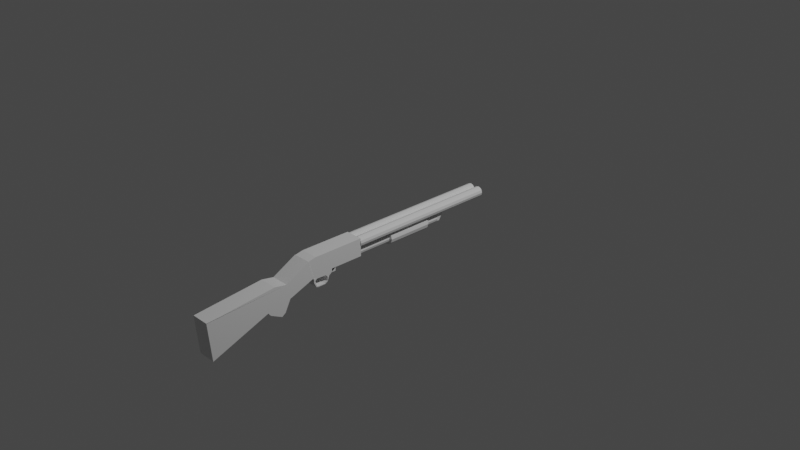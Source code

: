 # Source: shotgun.blend  (saved by Blender 3.2.14; exported with 4.5.12 LTS)
import bpy
from mathutils import Matrix  # noqa: F401  (used for matrix-valued properties, if any)

bpy.ops.wm.read_factory_settings(use_empty=True)
scene = bpy.context.scene
scene.name = 'Scene'

# ---- collections
col_collection = bpy.data.collections.new('Collection'); scene.collection.children.link(col_collection)

# ---- materials (node trees are filled in below, after node groups)
mat_material = bpy.data.materials.new('Material')
mat_material.alpha_threshold = 0.0
mat_material.use_transparent_shadow = False
mat_material.line_color = (0.0, 0.0, 0.0, 1.0)

# ---- material node trees
mat_material.use_nodes = True; mat_material.node_tree.nodes.clear()
_N = mat_material.node_tree.nodes; _L = mat_material.node_tree.links
n0 = _N.new('ShaderNodeOutputMaterial'); n0.name = 'Material Output'; n0.location = (300, 300)
n1 = _N.new('ShaderNodeBsdfPrincipled'); n1.name = 'Principled BSDF'; n1.location = (10, 300)
n1.distribution = 'GGX'
n1.subsurface_method = 'RANDOM_WALK_SKIN'
n1.inputs[2].default_value = 0.4
n1.inputs[3].default_value = 1.45
n1.inputs[27].default_value = (0.0, 0.0, 0.0, 1.0)
n1.inputs[28].default_value = 1.0
_L.new(n1.outputs[0], n0.inputs[0])
n0.is_active_output = True

# ---- world
world_world = bpy.data.worlds.new('World'); scene.world = world_world
world_world.use_nodes = True; world_world.node_tree.nodes.clear()
_N = world_world.node_tree.nodes; _L = world_world.node_tree.links
n0 = _N.new('ShaderNodeOutputWorld'); n0.name = 'World Output'; n0.location = (300, 300)
n1 = _N.new('ShaderNodeBackground'); n1.name = 'Background'; n1.location = (10, 300)
n1.inputs[0].default_value = (0.05088, 0.05088, 0.05088, 1.0)
_L.new(n1.outputs[0], n0.inputs[0])
n0.is_active_output = True
world_world.color = (0.05088, 0.05088, 0.05088)
world_world.use_sun_shadow = False
world_world.sun_shadow_jitter_overblur = 0.0

# ---- cameras
cam_camera = bpy.data.cameras.new('Camera')
cam_camera.clip_end = 100.0
cam_camera.ortho_scale = 7.314

# ---- lights
light_light = bpy.data.lights.new('Light', 'POINT')
light_light.transmission_factor = 0.0
light_light.energy = 1000.0
light_light.shadow_soft_size = 0.1
light_light.shadow_maximum_resolution = 0.006
light_light.use_absolute_resolution = True

# ---- meshes
me_cube = bpy.data.meshes.new('Cube')
me_cube.from_pydata([(1.0, 7.929, 1.446), (1.0, 5.672, -0.7113), (1.0, -1.0, 1.0), (1.0, -0.6325, -3.126), (-1.0, 7.929, 1.446), (-1.0, 5.672, -0.7113), (-1.0, -1.0, 1.0), (-1.0, -0.6325, -3.126), (1.0, 8.278, -0.1857), (1.0, 7.649, -1.425), (-1.0, 8.278, -0.1857), (-1.0, 7.649, -1.425), (1.0, 10.6, 2.873), (-1.0, 10.6, 2.873), (1.0, 11.11, 0.9001), (-1.0, 11.11, 0.9001), (1.0, 6.575, 1.708), (1.0, -1.016, 0.973), (-1.0, 6.575, 1.708), (-1.0, -1.016, 0.973), (1.0, 5.945, -1.066), (-1.0, 5.945, -1.066), (1.0, 7.239, -1.727), (-1.0, 7.239, -1.727), (-0.9666, 11.62, 0.7203), (-0.9666, 11.48, 3.025), (-0.9666, 13.42, 1.092), (-0.9666, 13.42, 3.025), (0.9666, 11.62, 0.7203), (0.9666, 11.48, 3.025), (0.9666, 13.42, 1.092), (0.9666, 13.42, 3.025), (-0.9666, 17.11, 1.092), (-0.9666, 17.11, 3.025), (0.9666, 17.11, 1.092), (0.9666, 17.11, 3.025), (-0.9666, 11.22, 0.4579), (-0.9666, 10.59, 2.85), (0.9666, 11.22, 0.4579), (0.9666, 10.59, 2.85), (-0.9666, 11.61, 0.6929), (-0.9666, 12.6, 0.671), (0.9666, 11.61, 0.6929), (0.9666, 12.6, 0.671), (-0.9666, 13.88, 1.095), (0.9666, 13.88, 1.095), (-0.9666, 12.93, 0.3892), (0.9666, 12.93, 0.3892), (-0.9666, 13.42, 0.6975), (0.9666, 13.42, 0.6975), (-0.9666, 13.84, 0.6998), (0.9666, 13.84, 0.6998), (-0.688, 11.23, 1.358), (-0.688, 11.23, 2.734), (-0.688, 12.61, 1.358), (-0.688, 12.61, 2.734), (0.688, 11.23, 1.358), (0.688, 11.23, 2.734), (0.688, 12.61, 1.358), (0.688, 12.61, 2.734)], [], [(6, 2, 17, 19), (3, 2, 6, 7), (7, 6, 4, 5), (5, 1, 3, 7), (1, 0, 2, 3), (5, 4, 10, 11), (11, 10, 8, 9), (5, 11, 23, 21), (4, 0, 12, 13), (0, 1, 9, 8), (13, 12, 14, 15), (0, 8, 14, 12), (8, 10, 15, 14), (10, 4, 13, 15), (16, 18, 19, 17), (4, 6, 19, 18), (2, 0, 16, 17), (0, 4, 18, 16), (20, 21, 23, 22), (9, 1, 20, 22), (1, 5, 21, 20), (11, 9, 22, 23), (24, 25, 27, 26), (27, 31, 35, 33), (30, 31, 29, 28), (29, 25, 37, 39), (41, 26, 44, 46), (31, 27, 25, 29), (32, 33, 35, 34), (26, 27, 33, 32), (31, 30, 34, 35), (30, 26, 32, 34), (38, 39, 37, 36), (28, 29, 39, 38), (25, 24, 36, 37), (24, 28, 38, 36), (41, 43, 42, 40), (24, 26, 41, 40), (30, 28, 42, 43), (28, 24, 40, 42), (44, 45, 47, 46), (43, 41, 46, 47), (30, 43, 47, 45), (26, 30, 49, 48), (48, 49, 51, 50), (44, 26, 48, 50), (45, 44, 50, 51), (30, 45, 51, 49), (52, 53, 55, 54), (54, 55, 59, 58), (58, 59, 57, 56), (56, 57, 53, 52), (54, 58, 56, 52), (59, 55, 53, 57)])
_uv = me_cube.uv_layers.new(name='UVMap')
_uv.uv.foreach_set('vector', [0.625, 1.0, 0.625, 0.75, 0.625, 0.75, 0.625, 1.0, 0.375, 0.75, 0.625, 0.75, 0.625, 1.0, 0.375, 1.0, 0.375, 0.0, 0.625, 0.0, 0.625, 0.25, 0.375, 0.25, 0.125, 0.5, 0.375, 0.5, 0.375, 0.75, 0.125, 0.75, 0.375, 0.5, 0.625, 0.5, 0.625, 0.75, 0.375, 0.75, 0.375, 0.25, 0.625, 0.25, 0.5559, 0.25, 0.375, 0.25, 0.375, 0.25, 0.5559, 0.25, 0.5559, 0.5, 0.375, 0.5, 0.375, 0.25, 0.375, 0.25, 0.375, 0.25, 0.375, 0.25, 0.875, 0.5, 0.625, 0.5, 0.625, 0.5, 0.875, 0.5, 0.625, 0.5, 0.375, 0.5, 0.375, 0.5, 0.5559, 0.5, 0.875, 0.5, 0.625, 0.5, 0.5559, 0.5, 0.875, 0.5, 0.625, 0.5, 0.5559, 0.5, 0.5559, 0.5, 0.625, 0.5, 0.5559, 0.5, 0.5559, 0.25, 0.5559, 0.25, 0.5559, 0.5, 0.5559, 0.25, 0.625, 0.25, 0.625, 0.25, 0.5559, 0.25, 0.625, 0.5, 0.875, 0.5, 0.875, 0.7505, 0.625, 0.75, 0.625, 0.25, 0.625, 0.0, 0.625, -0.0004762, 0.625, 0.25, 0.625, 0.75, 0.625, 0.5, 0.625, 0.5, 0.625, 0.75, 0.625, 0.5, 0.875, 0.5, 0.875, 0.5, 0.625, 0.5, 0.375, 0.5, 0.125, 0.5, 0.125, 0.5, 0.375, 0.5, 0.375, 0.5, 0.375, 0.5, 0.375, 0.5, 0.375, 0.5, 0.375, 0.5, 0.125, 0.5, 0.125, 0.5, 0.375, 0.5, 0.375, 0.25, 0.375, 0.5, 0.375, 0.5, 0.375, 0.25, 0.375, 0.0, 0.625, 0.0, 0.625, 0.25, 0.375, 0.25, 0.875, 0.5, 0.625, 0.5, 0.625, 0.5, 0.875, 0.5, 0.375, 0.5, 0.625, 0.5, 0.625, 0.75, 0.375, 0.75, 0.625, 0.75, 0.875, 0.75, 0.875, 0.75, 0.625, 0.75, 0.375, 0.25, 0.375, 0.25, 0.375, 0.25, 0.375, 0.25, 0.625, 0.5, 0.875, 0.5, 0.875, 0.75, 0.625, 0.75, 0.375, 0.25, 0.625, 0.25, 0.625, 0.5, 0.375, 0.5, 0.375, 0.25, 0.625, 0.25, 0.625, 0.25, 0.375, 0.25, 0.625, 0.5, 0.375, 0.5, 0.375, 0.5, 0.625, 0.5, 0.375, 0.5, 0.125, 0.5, 0.125, 0.5, 0.375, 0.5, 0.375, 0.75, 0.625, 0.75, 0.625, 1.0, 0.375, 1.0, 0.375, 0.75, 0.625, 0.75, 0.625, 0.75, 0.375, 0.75, 0.625, 0.0, 0.375, 0.0, 0.375, 0.0, 0.625, 0.0, 0.125, 0.75, 0.375, 0.75, 0.375, 0.75, 0.125, 0.75, 0.125, 0.5, 0.375, 0.5, 0.375, 0.75, 0.125, 0.75, 0.375, 0.0, 0.375, 0.25, 0.375, 0.25, 0.375, 0.0, 0.375, 0.5, 0.375, 0.75, 0.375, 0.75, 0.375, 0.5, 0.375, 0.75, 0.125, 0.75, 0.125, 0.75, 0.375, 0.75, 0.125, 0.5, 0.375, 0.5, 0.375, 0.5, 0.125, 0.5, 0.375, 0.5, 0.125, 0.5, 0.125, 0.5, 0.375, 0.5, 0.375, 0.5, 0.375, 0.5, 0.375, 0.5, 0.375, 0.5, 0.125, 0.5, 0.375, 0.5, 0.375, 0.5, 0.125, 0.5, 0.125, 0.5, 0.375, 0.5, 0.375, 0.5, 0.125, 0.5, 0.375, 0.25, 0.375, 0.25, 0.375, 0.25, 0.375, 0.25, 0.375, 0.5, 0.125, 0.5, 0.125, 0.5, 0.375, 0.5, 0.375, 0.5, 0.375, 0.5, 0.375, 0.5, 0.375, 0.5, 0.375, 0.0, 0.625, 0.0, 0.625, 0.25, 0.375, 0.25, 0.375, 0.25, 0.625, 0.25, 0.625, 0.5, 0.375, 0.5, 0.375, 0.5, 0.625, 0.5, 0.625, 0.75, 0.375, 0.75, 0.375, 0.75, 0.625, 0.75, 0.625, 1.0, 0.375, 1.0, 0.125, 0.5, 0.375, 0.5, 0.375, 0.75, 0.125, 0.75, 0.625, 0.5, 0.875, 0.5, 0.875, 0.75, 0.625, 0.75])
me_cube.materials.append(mat_material)
me_cube.use_mirror_vertex_groups = False
me_cube.update()
me_cube_001 = bpy.data.meshes.new('Cube.001')
me_cube_001.from_pydata([(-0.06609, -1.176, -0.2388), (-0.06657, -1.159, -0.2104), (-0.06609, -1.158, -0.2388), (-0.06609, -1.141, -0.2126), (0.06609, -1.176, -0.2388), (0.06785, -1.157, -0.2104), (0.06609, -1.158, -0.2388), (0.06609, -1.141, -0.2126), (-0.06609, -1.176, -0.255), (-0.06609, -1.161, -0.2565), (0.06609, -1.176, -0.255), (0.06609, -1.161, -0.2565), (-0.06609, -1.154, -0.2762), (-0.06609, -1.151, -0.2784), (0.06609, -1.154, -0.2762), (0.06609, -1.151, -0.2784)], [], [(0, 1, 3, 2), (2, 3, 7, 6), (6, 7, 5, 4), (4, 5, 1, 0), (6, 4, 10, 11), (7, 3, 1, 5), (11, 10, 14, 15), (4, 0, 8, 10), (2, 6, 11, 9), (0, 2, 9, 8), (13, 15, 14, 12), (8, 9, 13, 12), (10, 8, 12, 14), (9, 11, 15, 13)])
_uv = me_cube_001.uv_layers.new(name='UVMap')
_uv.uv.foreach_set('vector', [0.375, 0.0, 0.625, 0.0, 0.625, 0.25, 0.375, 0.25, 0.375, 0.25, 0.625, 0.25, 0.625, 0.5, 0.375, 0.5, 0.375, 0.5, 0.625, 0.5, 0.625, 0.75, 0.375, 0.75, 0.375, 0.75, 0.625, 0.75, 0.625, 1.0, 0.375, 1.0, 0.375, 0.5, 0.375, 0.75, 0.375, 0.75, 0.375, 0.5, 0.625, 0.5, 0.875, 0.5, 0.875, 0.75, 0.625, 0.75, 0.375, 0.5, 0.375, 0.75, 0.375, 0.75, 0.375, 0.5, 0.375, 0.75, 0.375, 1.0, 0.375, 1.0, 0.375, 0.75, 0.375, 0.25, 0.375, 0.5, 0.375, 0.5, 0.375, 0.25, 0.375, 0.0, 0.375, 0.25, 0.375, 0.25, 0.375, 0.0, 0.125, 0.5, 0.375, 0.5, 0.375, 0.75, 0.125, 0.75, 0.375, 0.0, 0.375, 0.25, 0.375, 0.25, 0.375, 0.0, 0.375, 0.75, 0.375, 1.0, 0.375, 1.0, 0.375, 0.75, 0.375, 0.25, 0.375, 0.5, 0.375, 0.5, 0.375, 0.25])
me_cube_001.update()
me_cube_002 = bpy.data.meshes.new('Cube.002')
me_cube_002.from_pydata([(-1.0, -1.199, -0.02318), (-1.0, -1.025, -0.0234), (-1.0, -1.197, 0.3821), (-1.0, -1.023, 0.3818), (1.0, -1.199, -0.02318), (1.0, -1.025, -0.0234), (1.0, -1.197, 0.3821), (1.0, -1.023, 0.3818), (-1.0, -0.9267, -0.5877), (-1.0, -1.029, -0.1983), (1.0, -0.9267, -0.5877), (1.0, -1.029, -0.1983), (-1.0, -0.8178, -0.5984), (-1.0, -0.8231, -0.5012), (1.0, -0.8178, -0.5984), (1.0, -0.8231, -0.5012), (-1.0, -0.7977, -0.6466), (-1.0, -0.6671, -0.5168), (1.0, -0.7977, -0.6466), (1.0, -0.6671, -0.5168), (-1.0, -0.6622, -0.6478), (-1.0, -0.6631, -0.5572), (1.0, -0.6622, -0.6478), (1.0, -0.6631, -0.5572), (-1.0, 0.1329, -0.655), (-1.0, 0.1268, -0.5611), (1.0, 0.1329, -0.655), (1.0, 0.1268, -0.5611), (-1.0, 0.4506, -0.4668), (-1.0, 0.4323, -0.3851), (1.0, 0.4506, -0.4668), (1.0, 0.4323, -0.3851), (-1.0, 0.6513, 0.01811), (-1.0, 0.5075, 0.03095), (1.0, 0.6513, 0.01811), (1.0, 0.5075, 0.03095)], [], [(0, 1, 3, 2), (2, 3, 7, 6), (6, 7, 5, 4), (5, 1, 9, 11), (2, 6, 4, 0), (7, 3, 1, 5), (8, 10, 14, 12), (4, 5, 11, 10), (1, 0, 8, 9), (0, 4, 10, 8), (12, 14, 18, 16), (9, 8, 12, 13), (11, 9, 13, 15), (10, 11, 15, 14), (19, 17, 21, 23), (13, 12, 16, 17), (15, 13, 17, 19), (14, 15, 19, 18), (20, 22, 26, 24), (18, 19, 23, 22), (16, 18, 22, 20), (17, 16, 20, 21), (24, 26, 30, 28), (21, 20, 24, 25), (23, 21, 25, 27), (22, 23, 27, 26), (31, 29, 33, 35), (25, 24, 28, 29), (27, 25, 29, 31), (26, 27, 31, 30), (34, 35, 33, 32), (30, 31, 35, 34), (28, 30, 34, 32), (29, 28, 32, 33)])
_uv = me_cube_002.uv_layers.new(name='UVMap')
_uv.uv.foreach_set('vector', [0.375, 0.0, 0.625, 0.0, 0.625, 0.25, 0.375, 0.25, 0.375, 0.25, 0.625, 0.25, 0.625, 0.5, 0.375, 0.5, 0.375, 0.5, 0.625, 0.5, 0.625, 0.75, 0.375, 0.75, 0.625, 0.75, 0.875, 0.75, 0.875, 0.75, 0.625, 0.75, 0.125, 0.5, 0.375, 0.5, 0.375, 0.75, 0.125, 0.75, 0.625, 0.5, 0.875, 0.5, 0.875, 0.75, 0.625, 0.75, 0.125, 0.75, 0.375, 0.75, 0.375, 0.75, 0.125, 0.75, 0.375, 0.75, 0.625, 0.75, 0.625, 0.75, 0.375, 0.75, 0.625, 0.0, 0.375, 0.0, 0.375, 0.0, 0.625, 0.0, 0.125, 0.75, 0.375, 0.75, 0.375, 0.75, 0.125, 0.75, 0.125, 0.75, 0.375, 0.75, 0.375, 0.75, 0.125, 0.75, 0.625, 0.0, 0.375, 0.0, 0.375, 0.0, 0.625, 0.0, 0.625, 0.75, 0.875, 0.75, 0.875, 0.75, 0.625, 0.75, 0.375, 0.75, 0.625, 0.75, 0.625, 0.75, 0.375, 0.75, 0.625, 0.75, 0.875, 0.75, 0.875, 0.75, 0.625, 0.75, 0.625, 0.0, 0.375, 0.0, 0.375, 0.0, 0.625, 0.0, 0.625, 0.75, 0.875, 0.75, 0.875, 0.75, 0.625, 0.75, 0.375, 0.75, 0.625, 0.75, 0.625, 0.75, 0.375, 0.75, 0.125, 0.75, 0.375, 0.75, 0.375, 0.75, 0.125, 0.75, 0.375, 0.75, 0.625, 0.75, 0.625, 0.75, 0.375, 0.75, 0.125, 0.75, 0.375, 0.75, 0.375, 0.75, 0.125, 0.75, 0.625, 0.0, 0.375, 0.0, 0.375, 0.0, 0.625, 0.0, 0.125, 0.75, 0.375, 0.75, 0.375, 0.75, 0.125, 0.75, 0.625, 0.0, 0.375, 0.0, 0.375, 0.0, 0.625, 0.0, 0.625, 0.75, 0.875, 0.75, 0.875, 0.75, 0.625, 0.75, 0.375, 0.75, 0.625, 0.75, 0.625, 0.75, 0.375, 0.75, 0.625, 0.75, 0.875, 0.75, 0.875, 0.75, 0.625, 0.75, 0.625, 0.0, 0.375, 0.0, 0.375, 0.0, 0.625, 0.0, 0.625, 0.75, 0.875, 0.75, 0.875, 0.75, 0.625, 0.75, 0.375, 0.75, 0.625, 0.75, 0.625, 0.75, 0.375, 0.75, 0.375, 0.75, 0.625, 0.75, 0.625, 1.0, 0.375, 1.0, 0.375, 0.75, 0.625, 0.75, 0.625, 0.75, 0.375, 0.75, 0.125, 0.75, 0.375, 0.75, 0.375, 0.75, 0.125, 0.75, 0.625, 0.0, 0.375, 0.0, 0.375, 0.0, 0.625, 0.0])
me_cube_002.update()
me_cylinder_001 = bpy.data.meshes.new('Cylinder.001')
me_cylinder_001.from_pydata([(0.0, 1.0, -27.87), (0.0, 1.0, 1.0), (0.5, 0.866, -27.87), (0.5, 0.866, 1.0), (0.866, 0.5, -27.87), (0.866, 0.5, 1.0), (1.0, -1.218e-06, -27.87), (1.0, -4.371e-08, 1.0), (0.866, -0.5, -27.87), (0.866, -0.5, 1.0), (0.5, -0.866, -27.87), (0.5, -0.866, 1.0), (-8.742e-08, -1.0, -27.87), (-8.742e-08, -1.0, 1.0), (-0.5, -0.866, -27.87), (-0.5, -0.866, 1.0), (-0.866, -0.5, -27.87), (-0.866, -0.5, 1.0), (-1.0, -1.163e-06, -27.87), (-1.0, 1.192e-08, 1.0), (-0.866, 0.5, -27.87), (-0.866, 0.5, 1.0), (-0.5, 0.866, -27.87), (-0.5, 0.866, 1.0), (-2.47e-06, 1.0, -30.46), (0.5, 0.866, -30.46), (0.866, 0.5, -30.46), (1.0, -1.218e-06, -30.46), (0.866, -0.5, -30.46), (0.5, -0.866, -30.46), (-2.558e-06, -1.0, -30.46), (-0.5, -0.866, -30.46), (-0.866, -0.5, -30.46), (-1.0, -1.163e-06, -30.46), (-0.866, 0.5, -30.46), (-0.5, 0.866, -30.46)], [], [(0, 1, 3, 2), (2, 3, 5, 4), (4, 5, 7, 6), (6, 7, 9, 8), (8, 9, 11, 10), (10, 11, 13, 12), (12, 13, 15, 14), (14, 15, 17, 16), (16, 17, 19, 18), (18, 19, 21, 20), (3, 1, 23, 21, 19, 17, 15, 13, 11, 9, 7, 5), (20, 21, 23, 22), (22, 23, 1, 0), (22, 0, 24, 35), (24, 25, 26, 27, 28, 29, 30, 31, 32, 33, 34, 35), (0, 2, 25, 24), (4, 6, 27, 26), (20, 22, 35, 34), (2, 4, 26, 25), (18, 20, 34, 33), (16, 18, 33, 32), (14, 16, 32, 31), (12, 14, 31, 30), (10, 12, 30, 29), (8, 10, 29, 28), (6, 8, 28, 27)])
_uv = me_cylinder_001.uv_layers.new(name='UVMap')
_uv.uv.foreach_set('vector', [1.0, 0.5, 1.0, 1.0, 0.9167, 1.0, 0.9167, 0.5, 0.9167, 0.5, 0.9167, 1.0, 0.8333, 1.0, 0.8333, 0.5, 0.8333, 0.5, 0.8333, 1.0, 0.75, 1.0, 0.75, 0.5, 0.75, 0.5, 0.75, 1.0, 0.6667, 1.0, 0.6667, 0.5, 0.6667, 0.5, 0.6667, 1.0, 0.5833, 1.0, 0.5833, 0.5, 0.5833, 0.5, 0.5833, 1.0, 0.5, 1.0, 0.5, 0.5, 0.5, 0.5, 0.5, 1.0, 0.4167, 1.0, 0.4167, 0.5, 0.4167, 0.5, 0.4167, 1.0, 0.3333, 1.0, 0.3333, 0.5, 0.3333, 0.5, 0.3333, 1.0, 0.25, 1.0, 0.25, 0.5, 0.25, 0.5, 0.25, 1.0, 0.1667, 1.0, 0.1667, 0.5, 0.37, 0.4578, 0.25, 0.49, 0.13, 0.4578, 0.04215, 0.37, 0.01, 0.25, 0.04215, 0.13, 0.13, 0.04215, 0.25, 0.01, 0.37, 0.04215, 0.4578, 0.13, 0.49, 0.25, 0.4578, 0.37, 0.1667, 0.5, 0.1667, 1.0, 0.08333, 1.0, 0.08333, 0.5, 0.08333, 0.5, 0.08333, 1.0, 7.451e-08, 1.0, 7.451e-08, 0.5, 0.08333, 0.5, 7.451e-08, 0.5, 7.451e-08, 0.5, 0.08333, 0.5, 0.75, 0.49, 0.87, 0.4578, 0.9578, 0.37, 0.99, 0.25, 0.9578, 0.13, 0.87, 0.04215, 0.75, 0.01, 0.63, 0.04215, 0.5422, 0.13, 0.51, 0.25, 0.5422, 0.37, 0.63, 0.4578, 1.0, 0.5, 0.9167, 0.5, 0.9167, 0.5, 1.0, 0.5, 0.8333, 0.5, 0.75, 0.5, 0.75, 0.5, 0.8333, 0.5, 0.1667, 0.5, 0.08333, 0.5, 0.08333, 0.5, 0.1667, 0.5, 0.9167, 0.5, 0.8333, 0.5, 0.8333, 0.5, 0.9167, 0.5, 0.25, 0.5, 0.1667, 0.5, 0.1667, 0.5, 0.25, 0.5, 0.3333, 0.5, 0.25, 0.5, 0.25, 0.5, 0.3333, 0.5, 0.4167, 0.5, 0.3333, 0.5, 0.3333, 0.5, 0.4167, 0.5, 0.5, 0.5, 0.4167, 0.5, 0.4167, 0.5, 0.5, 0.5, 0.5833, 0.5, 0.5, 0.5, 0.5, 0.5, 0.5833, 0.5, 0.6667, 0.5, 0.5833, 0.5, 0.5833, 0.5, 0.6667, 0.5, 0.75, 0.5, 0.6667, 0.5, 0.6667, 0.5, 0.75, 0.5])
me_cylinder_001.update()
me_cylinder_002 = bpy.data.meshes.new('Cylinder.002')
me_cylinder_002.from_pydata([(0.0, 1.0, -1.0), (0.0, 1.0, 1.0), (0.5, 0.866, -1.0), (0.5, 0.866, 1.0), (0.866, 0.5, -1.0), (0.866, 0.5, 1.0), (1.0, -4.371e-08, -1.0), (1.0, -4.371e-08, 1.0), (0.866, -0.5, -1.0), (0.866, -0.5, 1.0), (0.5, -0.866, -1.0), (0.5, -0.866, 1.0), (-8.742e-08, -1.0, -1.0), (-8.742e-08, -1.0, 1.0), (-0.5, -0.866, -1.0), (-0.5, -0.866, 1.0), (-0.866, -0.5, -1.0), (-0.866, -0.5, 1.0), (-1.0, 1.192e-08, -1.0), (-1.0, 1.192e-08, 1.0), (-0.866, 0.5, -1.0), (-0.866, 0.5, 1.0), (-0.5, 0.866, -1.0), (-0.5, 0.866, 1.0), (0.0, 1.0, -7.304), (0.5, 0.866, -7.304), (0.866, 0.5, -7.304), (1.0, -4.371e-08, -7.304), (0.866, -0.5, -7.304), (0.5, -0.866, -7.304), (-8.742e-08, -1.0, -7.304), (-0.5, -0.866, -7.304), (-0.866, -0.5, -7.304), (-1.0, 1.192e-08, -7.304), (-0.866, 0.5, -7.304), (-0.5, 0.866, -7.304), (6.358e-09, 1.518, -7.521), (0.7588, 1.314, -7.521), (1.314, 0.7588, -7.521), (1.518, -1.898e-07, -7.521), (1.314, -0.7588, -7.521), (0.7588, -1.314, -7.521), (-1.263e-07, -1.518, -7.521), (-0.7588, -1.314, -7.521), (-1.314, -0.7588, -7.521), (-1.518, -1.053e-07, -7.521), (-1.314, 0.7588, -7.521), (-0.7588, 1.314, -7.521), (-2.79e-06, 1.518, -17.65), (0.7588, 1.314, -17.65), (1.314, 0.7588, -17.65), (1.518, -1.898e-07, -17.65), (1.314, -0.7588, -17.65), (0.7588, -1.314, -17.65), (-2.922e-06, -1.518, -17.65), (-0.7588, -1.314, -17.65), (-1.314, -0.7588, -17.65), (-1.518, -1.053e-07, -17.65), (-1.314, 0.7588, -17.65), (-0.7588, 1.314, -17.65), (-2.803e-06, 1.039, -18.22), (0.5195, 0.8999, -18.22), (0.8999, 0.5195, -18.22), (1.039, -1.299e-07, -18.22), (0.8999, -0.5195, -18.22), (0.5195, -0.8999, -18.22), (-2.893e-06, -1.039, -18.22), (-0.5195, -0.8999, -18.22), (-0.8999, -0.5195, -18.22), (-1.039, -7.211e-08, -18.22), (-0.8999, 0.5195, -18.22), (-0.5195, 0.8999, -18.22), (-3.558e-06, 1.039, -20.78), (0.5195, 0.8999, -20.78), (0.8999, 0.5195, -20.78), (1.039, -1.299e-07, -20.78), (0.8999, -0.5195, -20.78), (0.5195, -0.8999, -20.78), (-3.649e-06, -1.039, -20.78), (-0.5195, -0.8999, -20.78), (-0.8999, -0.5195, -20.78), (-1.039, -7.211e-08, -20.78), (-0.8999, 0.5195, -20.78), (-0.5195, 0.8999, -20.78)], [], [(0, 1, 3, 2), (2, 3, 5, 4), (4, 5, 7, 6), (6, 7, 9, 8), (8, 9, 11, 10), (10, 11, 13, 12), (12, 13, 15, 14), (14, 15, 17, 16), (16, 17, 19, 18), (18, 19, 21, 20), (3, 1, 23, 21, 19, 17, 15, 13, 11, 9, 7, 5), (20, 21, 23, 22), (22, 23, 1, 0), (2, 4, 26, 25), (25, 26, 38, 37), (18, 20, 34, 33), (16, 18, 33, 32), (14, 16, 32, 31), (12, 14, 31, 30), (10, 12, 30, 29), (8, 10, 29, 28), (6, 8, 28, 27), (22, 0, 24, 35), (0, 2, 25, 24), (4, 6, 27, 26), (20, 22, 35, 34), (47, 36, 48, 59), (32, 33, 45, 44), (29, 30, 42, 41), (26, 27, 39, 38), (33, 34, 46, 45), (30, 31, 43, 42), (27, 28, 40, 39), (34, 35, 47, 46), (24, 25, 37, 36), (31, 32, 44, 43), (28, 29, 41, 40), (35, 24, 36, 47), (52, 53, 65, 64), (37, 38, 50, 49), (44, 45, 57, 56), (41, 42, 54, 53), (38, 39, 51, 50), (45, 46, 58, 57), (42, 43, 55, 54), (39, 40, 52, 51), (46, 47, 59, 58), (36, 37, 49, 48), (43, 44, 56, 55), (40, 41, 53, 52), (64, 65, 77, 76), (59, 48, 60, 71), (49, 50, 62, 61), (56, 57, 69, 68), (53, 54, 66, 65), (50, 51, 63, 62), (57, 58, 70, 69), (54, 55, 67, 66), (51, 52, 64, 63), (58, 59, 71, 70), (48, 49, 61, 60), (55, 56, 68, 67), (72, 73, 74, 75, 76, 77, 78, 79, 80, 81, 82, 83), (71, 60, 72, 83), (61, 62, 74, 73), (68, 69, 81, 80), (65, 66, 78, 77), (62, 63, 75, 74), (69, 70, 82, 81), (66, 67, 79, 78), (63, 64, 76, 75), (70, 71, 83, 82), (60, 61, 73, 72), (67, 68, 80, 79)])
_uv = me_cylinder_002.uv_layers.new(name='UVMap')
_uv.uv.foreach_set('vector', [1.0, 0.5, 1.0, 1.0, 0.9167, 1.0, 0.9167, 0.5, 0.9167, 0.5, 0.9167, 1.0, 0.8333, 1.0, 0.8333, 0.5, 0.8333, 0.5, 0.8333, 1.0, 0.75, 1.0, 0.75, 0.5, 0.75, 0.5, 0.75, 1.0, 0.6667, 1.0, 0.6667, 0.5, 0.6667, 0.5, 0.6667, 1.0, 0.5833, 1.0, 0.5833, 0.5, 0.5833, 0.5, 0.5833, 1.0, 0.5, 1.0, 0.5, 0.5, 0.5, 0.5, 0.5, 1.0, 0.4167, 1.0, 0.4167, 0.5, 0.4167, 0.5, 0.4167, 1.0, 0.3333, 1.0, 0.3333, 0.5, 0.3333, 0.5, 0.3333, 1.0, 0.25, 1.0, 0.25, 0.5, 0.25, 0.5, 0.25, 1.0, 0.1667, 1.0, 0.1667, 0.5, 0.37, 0.4578, 0.25, 0.49, 0.13, 0.4578, 0.04215, 0.37, 0.01, 0.25, 0.04215, 0.13, 0.13, 0.04215, 0.25, 0.01, 0.37, 0.04215, 0.4578, 0.13, 0.49, 0.25, 0.4578, 0.37, 0.1667, 0.5, 0.1667, 1.0, 0.08333, 1.0, 0.08333, 0.5, 0.08333, 0.5, 0.08333, 1.0, 7.451e-08, 1.0, 7.451e-08, 0.5, 0.9167, 0.5, 0.8333, 0.5, 0.8333, 0.5, 0.9167, 0.5, 0.9167, 0.5, 0.8333, 0.5, 0.8333, 0.5, 0.9167, 0.5, 0.25, 0.5, 0.1667, 0.5, 0.1667, 0.5, 0.25, 0.5, 0.3333, 0.5, 0.25, 0.5, 0.25, 0.5, 0.3333, 0.5, 0.4167, 0.5, 0.3333, 0.5, 0.3333, 0.5, 0.4167, 0.5, 0.5, 0.5, 0.4167, 0.5, 0.4167, 0.5, 0.5, 0.5, 0.5833, 0.5, 0.5, 0.5, 0.5, 0.5, 0.5833, 0.5, 0.6667, 0.5, 0.5833, 0.5, 0.5833, 0.5, 0.6667, 0.5, 0.75, 0.5, 0.6667, 0.5, 0.6667, 0.5, 0.75, 0.5, 0.08333, 0.5, 7.451e-08, 0.5, 7.451e-08, 0.5, 0.08333, 0.5, 1.0, 0.5, 0.9167, 0.5, 0.9167, 0.5, 1.0, 0.5, 0.8333, 0.5, 0.75, 0.5, 0.75, 0.5, 0.8333, 0.5, 0.1667, 0.5, 0.08333, 0.5, 0.08333, 0.5, 0.1667, 0.5, 0.08333, 0.5, 7.451e-08, 0.5, 7.451e-08, 0.5, 0.08333, 0.5, 0.3333, 0.5, 0.25, 0.5, 0.25, 0.5, 0.3333, 0.5, 0.5833, 0.5, 0.5, 0.5, 0.5, 0.5, 0.5833, 0.5, 0.8333, 0.5, 0.75, 0.5, 0.75, 0.5, 0.8333, 0.5, 0.25, 0.5, 0.1667, 0.5, 0.1667, 0.5, 0.25, 0.5, 0.5, 0.5, 0.4167, 0.5, 0.4167, 0.5, 0.5, 0.5, 0.75, 0.5, 0.6667, 0.5, 0.6667, 0.5, 0.75, 0.5, 0.1667, 0.5, 0.08333, 0.5, 0.08333, 0.5, 0.1667, 0.5, 1.0, 0.5, 0.9167, 0.5, 0.9167, 0.5, 1.0, 0.5, 0.4167, 0.5, 0.3333, 0.5, 0.3333, 0.5, 0.4167, 0.5, 0.6667, 0.5, 0.5833, 0.5, 0.5833, 0.5, 0.6667, 0.5, 0.08333, 0.5, 7.451e-08, 0.5, 7.451e-08, 0.5, 0.08333, 0.5, 0.6667, 0.5, 0.5833, 0.5, 0.5833, 0.5, 0.6667, 0.5, 0.9167, 0.5, 0.8333, 0.5, 0.8333, 0.5, 0.9167, 0.5, 0.3333, 0.5, 0.25, 0.5, 0.25, 0.5, 0.3333, 0.5, 0.5833, 0.5, 0.5, 0.5, 0.5, 0.5, 0.5833, 0.5, 0.8333, 0.5, 0.75, 0.5, 0.75, 0.5, 0.8333, 0.5, 0.25, 0.5, 0.1667, 0.5, 0.1667, 0.5, 0.25, 0.5, 0.5, 0.5, 0.4167, 0.5, 0.4167, 0.5, 0.5, 0.5, 0.75, 0.5, 0.6667, 0.5, 0.6667, 0.5, 0.75, 0.5, 0.1667, 0.5, 0.08333, 0.5, 0.08333, 0.5, 0.1667, 0.5, 1.0, 0.5, 0.9167, 0.5, 0.9167, 0.5, 1.0, 0.5, 0.4167, 0.5, 0.3333, 0.5, 0.3333, 0.5, 0.4167, 0.5, 0.6667, 0.5, 0.5833, 0.5, 0.5833, 0.5, 0.6667, 0.5, 0.6667, 0.5, 0.5833, 0.5, 0.5833, 0.5, 0.6667, 0.5, 0.08333, 0.5, 7.451e-08, 0.5, 7.451e-08, 0.5, 0.08333, 0.5, 0.9167, 0.5, 0.8333, 0.5, 0.8333, 0.5, 0.9167, 0.5, 0.3333, 0.5, 0.25, 0.5, 0.25, 0.5, 0.3333, 0.5, 0.5833, 0.5, 0.5, 0.5, 0.5, 0.5, 0.5833, 0.5, 0.8333, 0.5, 0.75, 0.5, 0.75, 0.5, 0.8333, 0.5, 0.25, 0.5, 0.1667, 0.5, 0.1667, 0.5, 0.25, 0.5, 0.5, 0.5, 0.4167, 0.5, 0.4167, 0.5, 0.5, 0.5, 0.75, 0.5, 0.6667, 0.5, 0.6667, 0.5, 0.75, 0.5, 0.1667, 0.5, 0.08333, 0.5, 0.08333, 0.5, 0.1667, 0.5, 1.0, 0.5, 0.9167, 0.5, 0.9167, 0.5, 1.0, 0.5, 0.4167, 0.5, 0.3333, 0.5, 0.3333, 0.5, 0.4167, 0.5, 0.75, 0.49, 0.87, 0.4578, 0.9578, 0.37, 0.99, 0.25, 0.9578, 0.13, 0.87, 0.04215, 0.75, 0.01, 0.63, 0.04215, 0.5422, 0.13, 0.51, 0.25, 0.5422, 0.37, 0.63, 0.4578, 0.08333, 0.5, 7.451e-08, 0.5, 7.451e-08, 0.5, 0.08333, 0.5, 0.9167, 0.5, 0.8333, 0.5, 0.8333, 0.5, 0.9167, 0.5, 0.3333, 0.5, 0.25, 0.5, 0.25, 0.5, 0.3333, 0.5, 0.5833, 0.5, 0.5, 0.5, 0.5, 0.5, 0.5833, 0.5, 0.8333, 0.5, 0.75, 0.5, 0.75, 0.5, 0.8333, 0.5, 0.25, 0.5, 0.1667, 0.5, 0.1667, 0.5, 0.25, 0.5, 0.5, 0.5, 0.4167, 0.5, 0.4167, 0.5, 0.5, 0.5, 0.75, 0.5, 0.6667, 0.5, 0.6667, 0.5, 0.75, 0.5, 0.1667, 0.5, 0.08333, 0.5, 0.08333, 0.5, 0.1667, 0.5, 1.0, 0.5, 0.9167, 0.5, 0.9167, 0.5, 1.0, 0.5, 0.4167, 0.5, 0.3333, 0.5, 0.3333, 0.5, 0.4167, 0.5])
me_cylinder_002.update()
me_cylinder_003 = bpy.data.meshes.new('Cylinder.003')
me_cylinder_003.from_pydata([(0.0, 1.0, -27.87), (0.0, 1.0, 1.0), (0.5, 0.866, -27.87), (0.5, 0.866, 1.0), (0.866, 0.5, -27.87), (0.866, 0.5, 1.0), (1.0, -1.218e-06, -27.87), (1.0, -4.371e-08, 1.0), (0.866, -0.5, -27.87), (0.866, -0.5, 1.0), (0.5, -0.866, -27.87), (0.5, -0.866, 1.0), (-8.742e-08, -1.0, -27.87), (-8.742e-08, -1.0, 1.0), (-0.5, -0.866, -27.87), (-0.5, -0.866, 1.0), (-0.866, -0.5, -27.87), (-0.866, -0.5, 1.0), (-1.0, -1.163e-06, -27.87), (-1.0, 1.192e-08, 1.0), (-0.866, 0.5, -27.87), (-0.866, 0.5, 1.0), (-0.5, 0.866, -27.87), (-0.5, 0.866, 1.0), (-2.47e-06, 1.0, -30.46), (0.5, 0.866, -30.46), (0.866, 0.5, -30.46), (1.0, -1.218e-06, -30.46), (0.866, -0.5, -30.46), (0.5, -0.866, -30.46), (-2.558e-06, -1.0, -30.46), (-0.5, -0.866, -30.46), (-0.866, -0.5, -30.46), (-1.0, -1.163e-06, -30.46), (-0.866, 0.5, -30.46), (-0.5, 0.866, -30.46)], [], [(0, 1, 3, 2), (2, 3, 5, 4), (4, 5, 7, 6), (6, 7, 9, 8), (8, 9, 11, 10), (10, 11, 13, 12), (12, 13, 15, 14), (14, 15, 17, 16), (16, 17, 19, 18), (18, 19, 21, 20), (3, 1, 23, 21, 19, 17, 15, 13, 11, 9, 7, 5), (20, 21, 23, 22), (22, 23, 1, 0), (22, 0, 24, 35), (24, 25, 26, 27, 28, 29, 30, 31, 32, 33, 34, 35), (0, 2, 25, 24), (4, 6, 27, 26), (20, 22, 35, 34), (2, 4, 26, 25), (18, 20, 34, 33), (16, 18, 33, 32), (14, 16, 32, 31), (12, 14, 31, 30), (10, 12, 30, 29), (8, 10, 29, 28), (6, 8, 28, 27)])
_uv = me_cylinder_003.uv_layers.new(name='UVMap')
_uv.uv.foreach_set('vector', [1.0, 0.5, 1.0, 1.0, 0.9167, 1.0, 0.9167, 0.5, 0.9167, 0.5, 0.9167, 1.0, 0.8333, 1.0, 0.8333, 0.5, 0.8333, 0.5, 0.8333, 1.0, 0.75, 1.0, 0.75, 0.5, 0.75, 0.5, 0.75, 1.0, 0.6667, 1.0, 0.6667, 0.5, 0.6667, 0.5, 0.6667, 1.0, 0.5833, 1.0, 0.5833, 0.5, 0.5833, 0.5, 0.5833, 1.0, 0.5, 1.0, 0.5, 0.5, 0.5, 0.5, 0.5, 1.0, 0.4167, 1.0, 0.4167, 0.5, 0.4167, 0.5, 0.4167, 1.0, 0.3333, 1.0, 0.3333, 0.5, 0.3333, 0.5, 0.3333, 1.0, 0.25, 1.0, 0.25, 0.5, 0.25, 0.5, 0.25, 1.0, 0.1667, 1.0, 0.1667, 0.5, 0.37, 0.4578, 0.25, 0.49, 0.13, 0.4578, 0.04215, 0.37, 0.01, 0.25, 0.04215, 0.13, 0.13, 0.04215, 0.25, 0.01, 0.37, 0.04215, 0.4578, 0.13, 0.49, 0.25, 0.4578, 0.37, 0.1667, 0.5, 0.1667, 1.0, 0.08333, 1.0, 0.08333, 0.5, 0.08333, 0.5, 0.08333, 1.0, 7.451e-08, 1.0, 7.451e-08, 0.5, 0.08333, 0.5, 7.451e-08, 0.5, 7.451e-08, 0.5, 0.08333, 0.5, 0.75, 0.49, 0.87, 0.4578, 0.9578, 0.37, 0.99, 0.25, 0.9578, 0.13, 0.87, 0.04215, 0.75, 0.01, 0.63, 0.04215, 0.5422, 0.13, 0.51, 0.25, 0.5422, 0.37, 0.63, 0.4578, 1.0, 0.5, 0.9167, 0.5, 0.9167, 0.5, 1.0, 0.5, 0.8333, 0.5, 0.75, 0.5, 0.75, 0.5, 0.8333, 0.5, 0.1667, 0.5, 0.08333, 0.5, 0.08333, 0.5, 0.1667, 0.5, 0.9167, 0.5, 0.8333, 0.5, 0.8333, 0.5, 0.9167, 0.5, 0.25, 0.5, 0.1667, 0.5, 0.1667, 0.5, 0.25, 0.5, 0.3333, 0.5, 0.25, 0.5, 0.25, 0.5, 0.3333, 0.5, 0.4167, 0.5, 0.3333, 0.5, 0.3333, 0.5, 0.4167, 0.5, 0.5, 0.5, 0.4167, 0.5, 0.4167, 0.5, 0.5, 0.5, 0.5833, 0.5, 0.5, 0.5, 0.5, 0.5, 0.5833, 0.5, 0.6667, 0.5, 0.5833, 0.5, 0.5833, 0.5, 0.6667, 0.5, 0.75, 0.5, 0.6667, 0.5, 0.6667, 0.5, 0.75, 0.5])
me_cylinder_003.update()
me_cube_003 = bpy.data.meshes.new('Cube.003')
me_cube_003.from_pydata([(-0.9171, -0.9551, 0.4266), (-0.9171, -0.9551, 0.9806), (-0.9171, 0.3642, 0.4092), (-0.9171, 0.3751, 0.9806), (0.9171, -0.9551, 0.4266), (0.9171, -0.9551, 0.9806), (0.9171, 0.3642, 0.4092), (0.9171, 0.3751, 0.9806), (-0.9171, -0.9551, -0.8866), (-0.9171, -0.4636, -0.9087), (0.9171, -0.9551, -0.8866), (0.9171, -0.4636, -0.9087)], [], [(0, 1, 3, 2), (2, 3, 7, 6), (6, 7, 5, 4), (4, 5, 1, 0), (0, 2, 9, 8), (7, 3, 1, 5), (9, 11, 10, 8), (6, 4, 10, 11), (4, 0, 8, 10), (2, 6, 11, 9)])
_uv = me_cube_003.uv_layers.new(name='UVMap')
_uv.uv.foreach_set('vector', [0.375, 0.0, 0.625, 0.0, 0.625, 0.25, 0.375, 0.25, 0.375, 0.25, 0.625, 0.25, 0.625, 0.5, 0.375, 0.5, 0.375, 0.5, 0.625, 0.5, 0.625, 0.75, 0.375, 0.75, 0.375, 0.75, 0.625, 0.75, 0.625, 1.0, 0.375, 1.0, 0.375, 0.0, 0.375, 0.25, 0.375, 0.25, 0.375, 0.0, 0.625, 0.5, 0.875, 0.5, 0.875, 0.75, 0.625, 0.75, 0.125, 0.5, 0.375, 0.5, 0.375, 0.75, 0.125, 0.75, 0.375, 0.5, 0.375, 0.75, 0.375, 0.75, 0.375, 0.5, 0.375, 0.75, 0.375, 1.0, 0.375, 1.0, 0.375, 0.75, 0.375, 0.25, 0.375, 0.5, 0.375, 0.5, 0.375, 0.25])
me_cube_003.update()

# ---- objects
ob_cube = bpy.data.objects.new('Cube', me_cube)
ob_light = bpy.data.objects.new('Light', light_light)
ob_camera = bpy.data.objects.new('Camera', cam_camera)
ob_empty = bpy.data.objects.new('Empty', None)
ob_cube_001 = bpy.data.objects.new('Cube.001', me_cube_001)
ob_cube_002 = bpy.data.objects.new('Cube.002', me_cube_002)
ob_cylinder = bpy.data.objects.new('Cylinder', me_cylinder_001)
ob_cylinder_001 = bpy.data.objects.new('Cylinder.001', me_cylinder_002)
ob_cylinder_002 = bpy.data.objects.new('Cylinder.002', me_cylinder_003)
ob_cube_003 = bpy.data.objects.new('Cube.003', me_cube_003)

# ---- transforms, parenting, visibility, modifiers, constraints
ob_cube.location = (0.0, -2.326, -0.2785)
ob_cube.scale = (0.1005, 0.1005, 0.1005)
ob_cube.lock_rotations_4d = False
ob_cube.empty_display_type = 'ARROWS'
ob_cube.lineart.crease_threshold = 0.0
ob_light.location = (4.076, 1.005, 5.904)
ob_light.rotation_euler = (0.6503, 0.05522, 1.866)
ob_light.lock_rotations_4d = False
ob_light.empty_display_type = 'ARROWS'
ob_light.color = (0.0, 0.0, 0.0, 0.0)
ob_light.lineart.crease_threshold = 0.0
ob_camera.location = (7.359, -6.926, 4.958)
ob_camera.rotation_euler = (1.109, 0.0, 0.8149)
ob_camera.lock_rotations_4d = False
ob_camera.empty_display_type = 'ARROWS'
ob_camera.color = (0.0, 0.0, 0.0, 0.0)
ob_camera.display_type = 'WIRE'
ob_camera.lineart.crease_threshold = 0.0
ob_empty.location = (0.0, 0.0, 0.0)
ob_empty.rotation_euler = (1.571, -0.0, 1.571)
ob_empty.empty_display_type = 'IMAGE'
ob_empty.empty_display_size = 5.0
ob_empty.empty_image_depth = 'BACK'
ob_empty.show_empty_image_perspective = False
ob_empty.empty_image_side = 'FRONT'
ob_cube_001.location = (0.0, 0.0, 0.0)
ob_cube_002.location = (0.0, -1.084, -0.2374)
ob_cube_002.scale = (0.1002, 0.1002, 0.1002)
ob_cylinder.location = (0.05275, -0.5539, -0.02681)
ob_cylinder.rotation_euler = (1.571, 0.0, 0.0)
ob_cylinder.scale = (0.0548, 0.0548, 0.0548)
ob_cylinder_001.location = (0.0, -0.5536, -0.1489)
ob_cylinder_001.rotation_euler = (1.571, 0.0, 0.0)
ob_cylinder_001.scale = (0.05056, 0.05056, 0.05056)
ob_cylinder_002.location = (-0.05715, -0.5539, -0.02681)
ob_cylinder_002.rotation_euler = (1.571, 0.0, 0.0)
ob_cylinder_002.scale = (0.0548, 0.0548, 0.0548)
ob_cube_003.location = (0.0, 0.5485, -0.1231)
ob_cube_003.scale = (0.05559, 0.05559, 0.05559)

# ---- collection membership
col_collection.objects.link(ob_cube)
col_collection.objects.link(ob_light)
col_collection.objects.link(ob_camera)
col_collection.objects.link(ob_empty)
col_collection.objects.link(ob_cube_001)
col_collection.objects.link(ob_cube_002)
col_collection.objects.link(ob_cylinder)
col_collection.objects.link(ob_cylinder_001)
col_collection.objects.link(ob_cylinder_002)
col_collection.objects.link(ob_cube_003)

# ---- scene / render settings (as saved in the file)
scene.camera = ob_camera
scene.frame_start = 1; scene.frame_end = 250; scene.frame_set(1)
scene.render.engine = 'BLENDER_EEVEE_NEXT'
scene.cycles.sampling_pattern = 'TABULATED_SOBOL'
scene.cycles.use_light_tree = False
scene.view_settings.view_transform = 'Filmic'
bpy.context.view_layer.update()
